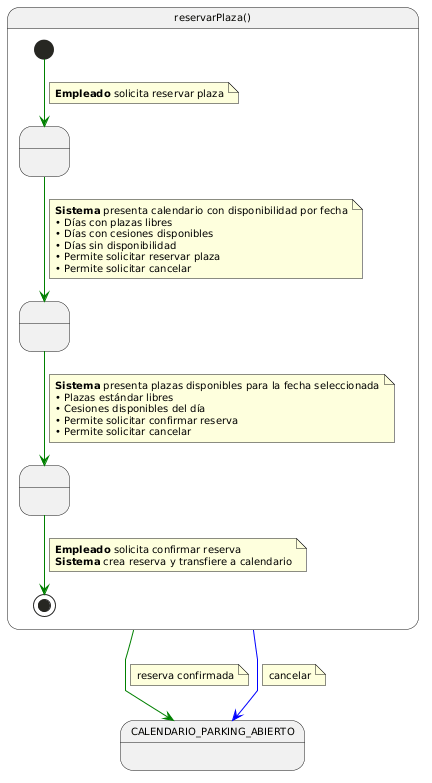

The diagram above was rendered by PlantUML. Its source (embedded in the PNG):
@startuml cuReservarPlaza

skinparam backgroundColor #FFFFFF

skinparam linetype polyline
skinparam defaultFontName Arial
skinparam defaultFontSize 10

state reservarPlaza as "reservarPlaza()" {
  state " " as SolicitandoPlaza
  state " " as ProporcionandoDatos
  state " " as ReservaCreada

  [*] -[#green]-> SolicitandoPlaza
  note on link
    <b>Empleado</b> solicita reservar plaza
  end note

  SolicitandoPlaza -[#green]-> ProporcionandoDatos
  note on link
    <b>Sistema</b> presenta calendario con disponibilidad por fecha
    • Días con plazas libres
    • Días con cesiones disponibles
    • Días sin disponibilidad
    • Permite solicitar reservar plaza
    • Permite solicitar cancelar
  end note

  ProporcionandoDatos -[#green]-> ReservaCreada
  note on link
    <b>Sistema</b> presenta plazas disponibles para la fecha seleccionada
    • Plazas estándar libres
    • Cesiones disponibles del día
    • Permite solicitar confirmar reserva
    • Permite solicitar cancelar
  end note

  ReservaCreada -[#green]-> [*]
  note on link
    <b>Empleado</b> solicita confirmar reserva
    <b>Sistema</b> crea reserva y transfiere a calendario
  end note
}

reservarPlaza -[#green]-> CALENDARIO_PARKING_ABIERTO
note on link
  reserva confirmada
end note

reservarPlaza -[#blue]-> CALENDARIO_PARKING_ABIERTO
note on link
  cancelar
end note

@enduml